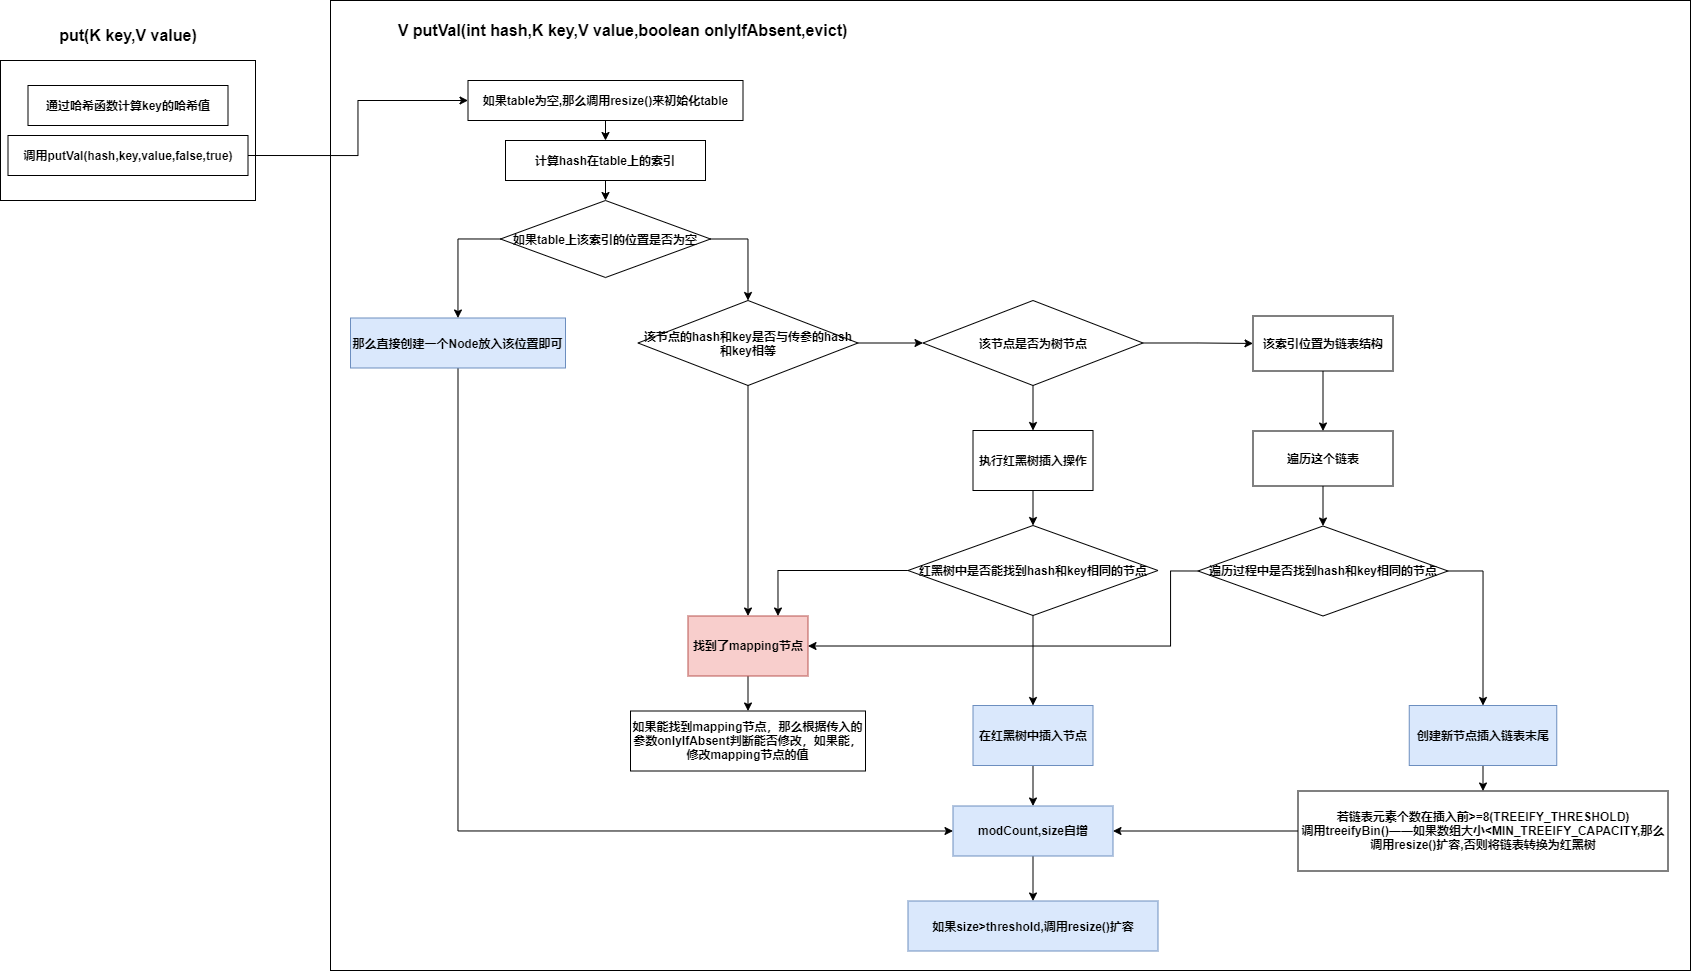

The diagram above was exported from draw.io. Its source (the exported page's mxGraphModel, read from the mxfile embedded in the PNG):
<mxGraphModel dx="1205" dy="696" grid="1" gridSize="10" guides="1" tooltips="1" connect="1" arrows="1" fold="1" page="1" pageScale="1" pageWidth="827" pageHeight="1169" math="0" shadow="0">
  <root>
    <mxCell id="0" />
    <mxCell id="1" parent="0" />
    <mxCell id="QbbAft11Fw5PnA4_PE0Y-70" value="" style="rounded=0;whiteSpace=wrap;html=1;" parent="1" vertex="1">
      <mxGeometry x="430" y="190" width="1360" height="970" as="geometry" />
    </mxCell>
    <mxCell id="QbbAft11Fw5PnA4_PE0Y-1" value="" style="rounded=0;whiteSpace=wrap;html=1;" parent="1" vertex="1">
      <mxGeometry x="100" y="250" width="255" height="140" as="geometry" />
    </mxCell>
    <mxCell id="QbbAft11Fw5PnA4_PE0Y-2" value="&lt;b&gt;&lt;font style=&quot;font-size: 16px&quot;&gt;put(K key,V value)&lt;/font&gt;&lt;/b&gt;" style="text;html=1;strokeColor=none;fillColor=none;align=center;verticalAlign=middle;whiteSpace=wrap;rounded=0;" parent="1" vertex="1">
      <mxGeometry x="147.5" y="215" width="160" height="20" as="geometry" />
    </mxCell>
    <mxCell id="QbbAft11Fw5PnA4_PE0Y-3" value="&lt;b&gt;通过哈希函数计算key的哈希值&lt;/b&gt;" style="rounded=0;whiteSpace=wrap;html=1;" parent="1" vertex="1">
      <mxGeometry x="127.5" y="275" width="200" height="40" as="geometry" />
    </mxCell>
    <mxCell id="QbbAft11Fw5PnA4_PE0Y-72" style="edgeStyle=orthogonalEdgeStyle;rounded=0;orthogonalLoop=1;jettySize=auto;html=1;exitX=1;exitY=0.5;exitDx=0;exitDy=0;entryX=0;entryY=0.5;entryDx=0;entryDy=0;" parent="1" source="QbbAft11Fw5PnA4_PE0Y-4" target="QbbAft11Fw5PnA4_PE0Y-8" edge="1">
      <mxGeometry relative="1" as="geometry" />
    </mxCell>
    <mxCell id="QbbAft11Fw5PnA4_PE0Y-4" value="&lt;b&gt;调用putVal(hash,key,value,false,true)&lt;/b&gt;" style="rounded=0;whiteSpace=wrap;html=1;" parent="1" vertex="1">
      <mxGeometry x="107.5" y="325" width="240" height="40" as="geometry" />
    </mxCell>
    <mxCell id="QbbAft11Fw5PnA4_PE0Y-7" value="&lt;span style=&quot;font-size: 16px&quot;&gt;&lt;b&gt;V putVal(int hash,K key,V value,boolean onlyIfAbsent,evict)&lt;/b&gt;&lt;/span&gt;" style="text;html=1;strokeColor=none;fillColor=none;align=center;verticalAlign=middle;whiteSpace=wrap;rounded=0;" parent="1" vertex="1">
      <mxGeometry x="480" y="210" width="485" height="20" as="geometry" />
    </mxCell>
    <mxCell id="QbbAft11Fw5PnA4_PE0Y-75" style="edgeStyle=orthogonalEdgeStyle;rounded=0;orthogonalLoop=1;jettySize=auto;html=1;exitX=0.5;exitY=1;exitDx=0;exitDy=0;entryX=0.5;entryY=0;entryDx=0;entryDy=0;" parent="1" source="QbbAft11Fw5PnA4_PE0Y-8" target="QbbAft11Fw5PnA4_PE0Y-9" edge="1">
      <mxGeometry relative="1" as="geometry" />
    </mxCell>
    <mxCell id="QbbAft11Fw5PnA4_PE0Y-8" value="&lt;b&gt;如果table为空,那么调用resize()来初始化table&lt;/b&gt;" style="rounded=0;whiteSpace=wrap;html=1;" parent="1" vertex="1">
      <mxGeometry x="567.5" y="270" width="275" height="40" as="geometry" />
    </mxCell>
    <mxCell id="QbbAft11Fw5PnA4_PE0Y-12" style="edgeStyle=orthogonalEdgeStyle;rounded=0;orthogonalLoop=1;jettySize=auto;html=1;exitX=0.5;exitY=1;exitDx=0;exitDy=0;entryX=0.5;entryY=0;entryDx=0;entryDy=0;" parent="1" source="QbbAft11Fw5PnA4_PE0Y-9" target="QbbAft11Fw5PnA4_PE0Y-11" edge="1">
      <mxGeometry relative="1" as="geometry" />
    </mxCell>
    <mxCell id="QbbAft11Fw5PnA4_PE0Y-9" value="&lt;b&gt;计算hash在table上的索引&lt;/b&gt;" style="rounded=0;whiteSpace=wrap;html=1;" parent="1" vertex="1">
      <mxGeometry x="605" y="330" width="200" height="40" as="geometry" />
    </mxCell>
    <mxCell id="QbbAft11Fw5PnA4_PE0Y-74" style="edgeStyle=orthogonalEdgeStyle;rounded=0;orthogonalLoop=1;jettySize=auto;html=1;exitX=0.5;exitY=1;exitDx=0;exitDy=0;entryX=0;entryY=0.5;entryDx=0;entryDy=0;" parent="1" source="QbbAft11Fw5PnA4_PE0Y-10" target="QbbAft11Fw5PnA4_PE0Y-62" edge="1">
      <mxGeometry relative="1" as="geometry" />
    </mxCell>
    <mxCell id="QbbAft11Fw5PnA4_PE0Y-10" value="&lt;b&gt;那么直接创建一个Node放入该位置即可&lt;/b&gt;" style="rounded=0;whiteSpace=wrap;html=1;fillColor=#dae8fc;strokeColor=#6c8ebf;" parent="1" vertex="1">
      <mxGeometry x="450" y="507.5" width="215" height="50" as="geometry" />
    </mxCell>
    <mxCell id="QbbAft11Fw5PnA4_PE0Y-67" style="edgeStyle=orthogonalEdgeStyle;rounded=0;orthogonalLoop=1;jettySize=auto;html=1;exitX=0;exitY=0.5;exitDx=0;exitDy=0;" parent="1" source="QbbAft11Fw5PnA4_PE0Y-11" target="QbbAft11Fw5PnA4_PE0Y-10" edge="1">
      <mxGeometry relative="1" as="geometry" />
    </mxCell>
    <mxCell id="QbbAft11Fw5PnA4_PE0Y-68" style="edgeStyle=orthogonalEdgeStyle;rounded=0;orthogonalLoop=1;jettySize=auto;html=1;exitX=1;exitY=0.5;exitDx=0;exitDy=0;entryX=0.5;entryY=0;entryDx=0;entryDy=0;" parent="1" source="QbbAft11Fw5PnA4_PE0Y-11" target="QbbAft11Fw5PnA4_PE0Y-14" edge="1">
      <mxGeometry relative="1" as="geometry" />
    </mxCell>
    <mxCell id="QbbAft11Fw5PnA4_PE0Y-11" value="&lt;b&gt;如果table上该索引的位置是否为空&lt;/b&gt;" style="rhombus;whiteSpace=wrap;html=1;" parent="1" vertex="1">
      <mxGeometry x="600" y="390" width="210" height="77" as="geometry" />
    </mxCell>
    <mxCell id="QbbAft11Fw5PnA4_PE0Y-34" style="edgeStyle=orthogonalEdgeStyle;rounded=0;orthogonalLoop=1;jettySize=auto;html=1;exitX=0.5;exitY=1;exitDx=0;exitDy=0;entryX=0.5;entryY=0;entryDx=0;entryDy=0;" parent="1" source="QbbAft11Fw5PnA4_PE0Y-14" target="QbbAft11Fw5PnA4_PE0Y-17" edge="1">
      <mxGeometry relative="1" as="geometry" />
    </mxCell>
    <mxCell id="QbbAft11Fw5PnA4_PE0Y-69" style="edgeStyle=orthogonalEdgeStyle;rounded=0;orthogonalLoop=1;jettySize=auto;html=1;exitX=1;exitY=0.5;exitDx=0;exitDy=0;entryX=0;entryY=0.5;entryDx=0;entryDy=0;" parent="1" source="QbbAft11Fw5PnA4_PE0Y-14" target="QbbAft11Fw5PnA4_PE0Y-15" edge="1">
      <mxGeometry relative="1" as="geometry" />
    </mxCell>
    <mxCell id="QbbAft11Fw5PnA4_PE0Y-14" value="&lt;b&gt;该节点的hash和key是否与传参的hash和key相等&lt;/b&gt;" style="rhombus;whiteSpace=wrap;html=1;" parent="1" vertex="1">
      <mxGeometry x="737.5" y="490" width="220" height="85" as="geometry" />
    </mxCell>
    <mxCell id="QbbAft11Fw5PnA4_PE0Y-29" style="edgeStyle=orthogonalEdgeStyle;rounded=0;orthogonalLoop=1;jettySize=auto;html=1;exitX=1;exitY=0.5;exitDx=0;exitDy=0;" parent="1" source="QbbAft11Fw5PnA4_PE0Y-15" target="QbbAft11Fw5PnA4_PE0Y-21" edge="1">
      <mxGeometry relative="1" as="geometry" />
    </mxCell>
    <mxCell id="QbbAft11Fw5PnA4_PE0Y-41" style="edgeStyle=orthogonalEdgeStyle;rounded=0;orthogonalLoop=1;jettySize=auto;html=1;exitX=0.5;exitY=1;exitDx=0;exitDy=0;entryX=0.5;entryY=0;entryDx=0;entryDy=0;" parent="1" source="QbbAft11Fw5PnA4_PE0Y-15" target="QbbAft11Fw5PnA4_PE0Y-40" edge="1">
      <mxGeometry relative="1" as="geometry" />
    </mxCell>
    <mxCell id="QbbAft11Fw5PnA4_PE0Y-15" value="&lt;b&gt;该节点是否为树节点&lt;/b&gt;" style="rhombus;whiteSpace=wrap;html=1;" parent="1" vertex="1">
      <mxGeometry x="1022.5" y="490" width="220" height="85" as="geometry" />
    </mxCell>
    <mxCell id="QbbAft11Fw5PnA4_PE0Y-56" style="edgeStyle=orthogonalEdgeStyle;rounded=0;orthogonalLoop=1;jettySize=auto;html=1;exitX=0.5;exitY=1;exitDx=0;exitDy=0;entryX=0.5;entryY=0;entryDx=0;entryDy=0;" parent="1" source="QbbAft11Fw5PnA4_PE0Y-17" target="QbbAft11Fw5PnA4_PE0Y-55" edge="1">
      <mxGeometry relative="1" as="geometry" />
    </mxCell>
    <mxCell id="QbbAft11Fw5PnA4_PE0Y-17" value="&lt;b&gt;找到了mapping节点&lt;/b&gt;" style="rounded=0;whiteSpace=wrap;html=1;fillColor=#f8cecc;strokeColor=#b85450;" parent="1" vertex="1">
      <mxGeometry x="787.5" y="805.5" width="120" height="60" as="geometry" />
    </mxCell>
    <mxCell id="QbbAft11Fw5PnA4_PE0Y-30" style="edgeStyle=orthogonalEdgeStyle;rounded=0;orthogonalLoop=1;jettySize=auto;html=1;exitX=0.5;exitY=1;exitDx=0;exitDy=0;entryX=0.5;entryY=0;entryDx=0;entryDy=0;" parent="1" source="QbbAft11Fw5PnA4_PE0Y-21" target="QbbAft11Fw5PnA4_PE0Y-23" edge="1">
      <mxGeometry relative="1" as="geometry" />
    </mxCell>
    <mxCell id="QbbAft11Fw5PnA4_PE0Y-21" value="&lt;b&gt;该索引位置为链表结构&lt;/b&gt;" style="rounded=0;whiteSpace=wrap;html=1;" parent="1" vertex="1">
      <mxGeometry x="1352.5" y="505.5" width="140" height="55" as="geometry" />
    </mxCell>
    <mxCell id="QbbAft11Fw5PnA4_PE0Y-31" style="edgeStyle=orthogonalEdgeStyle;rounded=0;orthogonalLoop=1;jettySize=auto;html=1;exitX=0.5;exitY=1;exitDx=0;exitDy=0;entryX=0.5;entryY=0;entryDx=0;entryDy=0;" parent="1" source="QbbAft11Fw5PnA4_PE0Y-23" target="QbbAft11Fw5PnA4_PE0Y-24" edge="1">
      <mxGeometry relative="1" as="geometry" />
    </mxCell>
    <mxCell id="QbbAft11Fw5PnA4_PE0Y-23" value="&lt;b&gt;遍历这个链表&lt;/b&gt;" style="rounded=0;whiteSpace=wrap;html=1;" parent="1" vertex="1">
      <mxGeometry x="1352.5" y="620.5" width="140" height="55" as="geometry" />
    </mxCell>
    <mxCell id="QbbAft11Fw5PnA4_PE0Y-58" style="edgeStyle=orthogonalEdgeStyle;rounded=0;orthogonalLoop=1;jettySize=auto;html=1;exitX=1;exitY=0.5;exitDx=0;exitDy=0;entryX=0.5;entryY=0;entryDx=0;entryDy=0;" parent="1" source="QbbAft11Fw5PnA4_PE0Y-24" target="QbbAft11Fw5PnA4_PE0Y-46" edge="1">
      <mxGeometry relative="1" as="geometry" />
    </mxCell>
    <mxCell id="QbbAft11Fw5PnA4_PE0Y-24" value="&lt;b&gt;遍历过程中是否找到hash和key相同的节点&lt;/b&gt;" style="rhombus;whiteSpace=wrap;html=1;" parent="1" vertex="1">
      <mxGeometry x="1297.5" y="715.5" width="250" height="90" as="geometry" />
    </mxCell>
    <mxCell id="QbbAft11Fw5PnA4_PE0Y-65" style="edgeStyle=orthogonalEdgeStyle;rounded=0;orthogonalLoop=1;jettySize=auto;html=1;exitX=0;exitY=0.5;exitDx=0;exitDy=0;entryX=1;entryY=0.5;entryDx=0;entryDy=0;" parent="1" source="QbbAft11Fw5PnA4_PE0Y-37" target="QbbAft11Fw5PnA4_PE0Y-62" edge="1">
      <mxGeometry relative="1" as="geometry" />
    </mxCell>
    <mxCell id="QbbAft11Fw5PnA4_PE0Y-37" value="&lt;b&gt;若链表元素个数在插入前&amp;gt;=8(TREEIFY_THRESHOLD)&lt;br&gt;调用treeifyBin()——如果数组大小&amp;lt;MIN_TREEIFY_CAPACITY,那么调用resize()扩容,否则将链表转换为红黑树&lt;br&gt;&lt;/b&gt;" style="rounded=0;whiteSpace=wrap;html=1;" parent="1" vertex="1">
      <mxGeometry x="1397.5" y="980.5" width="370" height="80" as="geometry" />
    </mxCell>
    <mxCell id="QbbAft11Fw5PnA4_PE0Y-51" style="edgeStyle=orthogonalEdgeStyle;rounded=0;orthogonalLoop=1;jettySize=auto;html=1;exitX=0.5;exitY=1;exitDx=0;exitDy=0;entryX=0.5;entryY=0;entryDx=0;entryDy=0;" parent="1" source="QbbAft11Fw5PnA4_PE0Y-40" target="QbbAft11Fw5PnA4_PE0Y-50" edge="1">
      <mxGeometry relative="1" as="geometry" />
    </mxCell>
    <mxCell id="QbbAft11Fw5PnA4_PE0Y-40" value="&lt;b&gt;执行红黑树插入操作&lt;/b&gt;" style="rounded=0;whiteSpace=wrap;html=1;" parent="1" vertex="1">
      <mxGeometry x="1072.5" y="620" width="120" height="60" as="geometry" />
    </mxCell>
    <mxCell id="QbbAft11Fw5PnA4_PE0Y-60" style="edgeStyle=orthogonalEdgeStyle;rounded=0;orthogonalLoop=1;jettySize=auto;html=1;exitX=0.5;exitY=1;exitDx=0;exitDy=0;entryX=0.5;entryY=0;entryDx=0;entryDy=0;" parent="1" source="QbbAft11Fw5PnA4_PE0Y-46" target="QbbAft11Fw5PnA4_PE0Y-37" edge="1">
      <mxGeometry relative="1" as="geometry" />
    </mxCell>
    <mxCell id="QbbAft11Fw5PnA4_PE0Y-46" value="&lt;b&gt;创建新节点插入链表末尾&lt;/b&gt;" style="rounded=0;whiteSpace=wrap;html=1;fillColor=#dae8fc;strokeColor=#6c8ebf;" parent="1" vertex="1">
      <mxGeometry x="1508.75" y="895" width="147.5" height="60" as="geometry" />
    </mxCell>
    <mxCell id="QbbAft11Fw5PnA4_PE0Y-53" style="edgeStyle=orthogonalEdgeStyle;rounded=0;orthogonalLoop=1;jettySize=auto;html=1;exitX=0;exitY=0.5;exitDx=0;exitDy=0;entryX=0.75;entryY=0;entryDx=0;entryDy=0;" parent="1" source="QbbAft11Fw5PnA4_PE0Y-50" target="QbbAft11Fw5PnA4_PE0Y-17" edge="1">
      <mxGeometry relative="1" as="geometry" />
    </mxCell>
    <mxCell id="QbbAft11Fw5PnA4_PE0Y-59" style="edgeStyle=orthogonalEdgeStyle;rounded=0;orthogonalLoop=1;jettySize=auto;html=1;exitX=0.5;exitY=1;exitDx=0;exitDy=0;entryX=0.5;entryY=0;entryDx=0;entryDy=0;" parent="1" source="QbbAft11Fw5PnA4_PE0Y-50" target="QbbAft11Fw5PnA4_PE0Y-57" edge="1">
      <mxGeometry relative="1" as="geometry" />
    </mxCell>
    <mxCell id="QbbAft11Fw5PnA4_PE0Y-50" value="&lt;b&gt;红黑树中是否能找到hash和key相同的节点&lt;/b&gt;" style="rhombus;whiteSpace=wrap;html=1;" parent="1" vertex="1">
      <mxGeometry x="1007.5" y="715" width="250" height="90" as="geometry" />
    </mxCell>
    <mxCell id="QbbAft11Fw5PnA4_PE0Y-55" value="&lt;b&gt;如果能找到mapping节点，那么根据传入的参数onlyIfAbsent判断能否修改，如果能，修改mapping节点的值&lt;/b&gt;" style="rounded=0;whiteSpace=wrap;html=1;" parent="1" vertex="1">
      <mxGeometry x="730" y="900.5" width="235" height="60" as="geometry" />
    </mxCell>
    <mxCell id="QbbAft11Fw5PnA4_PE0Y-64" style="edgeStyle=orthogonalEdgeStyle;rounded=0;orthogonalLoop=1;jettySize=auto;html=1;exitX=0.5;exitY=1;exitDx=0;exitDy=0;entryX=0.5;entryY=0;entryDx=0;entryDy=0;" parent="1" source="QbbAft11Fw5PnA4_PE0Y-57" target="QbbAft11Fw5PnA4_PE0Y-62" edge="1">
      <mxGeometry relative="1" as="geometry" />
    </mxCell>
    <mxCell id="QbbAft11Fw5PnA4_PE0Y-57" value="&lt;b&gt;在红黑树中插入节点&lt;/b&gt;" style="rounded=0;whiteSpace=wrap;html=1;fillColor=#dae8fc;strokeColor=#6c8ebf;" parent="1" vertex="1">
      <mxGeometry x="1072.5" y="895" width="120" height="60" as="geometry" />
    </mxCell>
    <mxCell id="QbbAft11Fw5PnA4_PE0Y-66" style="edgeStyle=orthogonalEdgeStyle;rounded=0;orthogonalLoop=1;jettySize=auto;html=1;exitX=0.5;exitY=1;exitDx=0;exitDy=0;entryX=0.5;entryY=0;entryDx=0;entryDy=0;" parent="1" source="QbbAft11Fw5PnA4_PE0Y-62" target="QbbAft11Fw5PnA4_PE0Y-63" edge="1">
      <mxGeometry relative="1" as="geometry" />
    </mxCell>
    <mxCell id="QbbAft11Fw5PnA4_PE0Y-62" value="&lt;b&gt;modCount,size自增&lt;/b&gt;" style="rounded=0;whiteSpace=wrap;html=1;fillColor=#dae8fc;strokeColor=#6c8ebf;" parent="1" vertex="1">
      <mxGeometry x="1052.5" y="995.5" width="160" height="50" as="geometry" />
    </mxCell>
    <mxCell id="QbbAft11Fw5PnA4_PE0Y-63" value="&lt;b&gt;如果size&amp;gt;threshold,调用resize()扩容&lt;/b&gt;" style="rounded=0;whiteSpace=wrap;html=1;fillColor=#dae8fc;strokeColor=#6c8ebf;" parent="1" vertex="1">
      <mxGeometry x="1007.5" y="1090.5" width="250" height="50" as="geometry" />
    </mxCell>
    <mxCell id="QbbAft11Fw5PnA4_PE0Y-73" style="edgeStyle=orthogonalEdgeStyle;rounded=0;orthogonalLoop=1;jettySize=auto;html=1;exitX=0;exitY=0.5;exitDx=0;exitDy=0;entryX=1;entryY=0.5;entryDx=0;entryDy=0;" parent="1" source="QbbAft11Fw5PnA4_PE0Y-24" target="QbbAft11Fw5PnA4_PE0Y-17" edge="1">
      <mxGeometry relative="1" as="geometry">
        <Array as="points">
          <mxPoint x="1270" y="761" />
          <mxPoint x="1270" y="836" />
        </Array>
      </mxGeometry>
    </mxCell>
  </root>
</mxGraphModel>